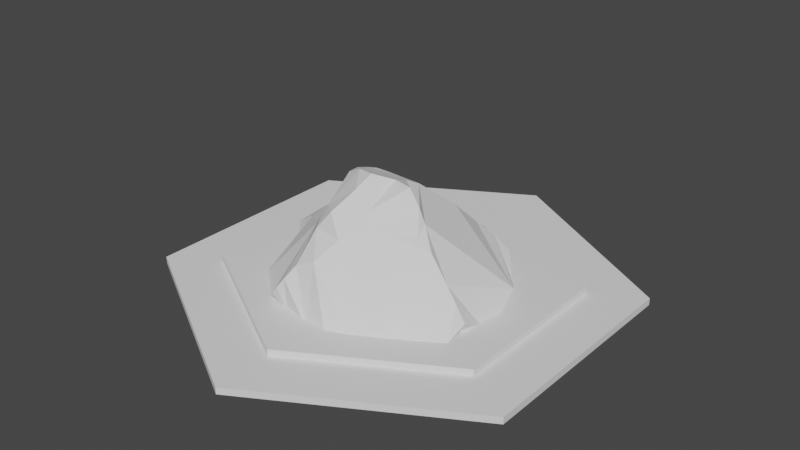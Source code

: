 # Source: copper_mine.blend  (saved by Blender 3.4.6; exported with 4.5.12 LTS)
import bpy
from mathutils import Matrix  # noqa: F401  (used for matrix-valued properties, if any)

bpy.ops.wm.read_factory_settings(use_empty=True)
scene = bpy.context.scene
scene.name = 'Scene'

# ---- collections
col_collection_1 = bpy.data.collections.new('Collection 1'); scene.collection.children.link(col_collection_1)

# ---- world
world_world = bpy.data.worlds.new('World'); scene.world = world_world
world_world.use_nodes = True; world_world.node_tree.nodes.clear()
_N = world_world.node_tree.nodes; _L = world_world.node_tree.links
n0 = _N.new('ShaderNodeOutputWorld'); n0.name = 'World Output'; n0.location = (300, 300)
n1 = _N.new('ShaderNodeBackground'); n1.name = 'Background'; n1.location = (10, 300)
n1.inputs[0].default_value = (0.05088, 0.05088, 0.05088, 1.0)
_L.new(n1.outputs[0], n0.inputs[0])
n0.is_active_output = True
world_world.color = (0.05088, 0.05088, 0.05088)
world_world.use_sun_shadow = False
world_world.sun_shadow_jitter_overblur = 0.0

# ---- meshes
me_cylinder_002 = bpy.data.meshes.new('Cylinder.002')
me_cylinder_002.from_pydata([(0.0, 1.0, -0.005), (0.0, 1.0, 0.005), (0.866, 0.5, -0.005), (0.866, 0.5, 0.005), (0.866, -0.5, -0.005), (0.866, -0.5, 0.005), (0.0, -1.0, -0.005), (0.0, -1.0, 0.005), (-0.866, -0.5, -0.005), (-0.866, -0.5, 0.005), (-0.866, 0.5, -0.005), (-0.866, 0.5, 0.005)], [], [(0, 1, 3, 2), (2, 3, 5, 4), (4, 5, 7, 6), (6, 7, 9, 8), (3, 1, 11, 9, 7, 5), (8, 9, 11, 10), (10, 11, 1, 0), (0, 2, 4, 6, 8, 10)])
_ca = me_cylinder_002.color_attributes.new('Col', 'BYTE_COLOR', 'CORNER')
_ca.data.foreach_set('color', [0.05781, 0.06125, 0.07619, 1.0, 0.05781, 0.06125, 0.07619, 1.0, 0.05781, 0.06125, 0.07619, 1.0, 0.05781, 0.06125, 0.07619, 1.0, 0.05781, 0.06125, 0.07619, 1.0, 0.05781, 0.06125, 0.07619, 1.0, 0.05951, 0.06301, 0.07619, 1.0, 0.05951, 0.06301, 0.07819, 1.0, 0.05951, 0.06301, 0.07819, 1.0, 0.05951, 0.06301, 0.07619, 1.0, 0.107, 0.1095, 0.1195, 1.0, 0.107, 0.1119, 0.1221, 1.0, 0.107, 0.1119, 0.1221, 1.0, 0.107, 0.1095, 0.1195, 1.0, 0.05781, 0.06125, 0.07619, 1.0, 0.05781, 0.06125, 0.07619, 1.0, 0.05781, 0.06125, 0.07619, 1.0, 0.05781, 0.06125, 0.07619, 1.0, 0.0648, 0.06848, 0.08228, 1.0, 0.05781, 0.06125, 0.07619, 1.0, 0.107, 0.1095, 0.1195, 1.0, 0.05951, 0.06301, 0.07619, 1.0, 0.05781, 0.06125, 0.07619, 1.0, 0.05781, 0.06125, 0.07619, 1.0, 0.0648, 0.06848, 0.08228, 1.0, 0.06663, 0.07036, 0.08438, 1.0, 0.06663, 0.07036, 0.08438, 1.0, 0.0648, 0.06848, 0.08228, 1.0, 0.05781, 0.06125, 0.07619, 1.0, 0.05781, 0.06125, 0.07619, 1.0, 0.05781, 0.06125, 0.07619, 1.0, 0.05781, 0.06125, 0.07619, 1.0, 0.05951, 0.06301, 0.07819, 1.0, 0.107, 0.1119, 0.1221, 1.0, 0.05781, 0.06125, 0.07619, 1.0, 0.06663, 0.07036, 0.08438, 1.0])
me_cylinder_002.update()
me_cylinder_003 = bpy.data.meshes.new('Cylinder.003')
me_cylinder_003.from_pydata([(0.0, 1.0, -0.005), (0.0, 1.0, 0.005), (0.866, 0.5, -0.005), (0.866, 0.5, 0.005), (0.866, -0.5, -0.005), (0.866, -0.5, 0.005), (0.0, -1.0, -0.005), (0.0, -1.0, 0.005), (-0.866, -0.5, -0.005), (-0.866, -0.5, 0.005), (-0.866, 0.5, -0.005), (-0.866, 0.5, 0.005)], [], [(0, 1, 3, 2), (2, 3, 5, 4), (4, 5, 7, 6), (6, 7, 9, 8), (3, 1, 11, 9, 7, 5), (8, 9, 11, 10), (10, 11, 1, 0), (0, 2, 4, 6, 8, 10)])
_ca = me_cylinder_003.color_attributes.new('Col', 'BYTE_COLOR', 'CORNER')
_ca.data.foreach_set('color', [0.491, 0.4179, 0.6038, 1.0, 0.491, 0.4179, 0.6038, 1.0, 0.491, 0.4179, 0.6038, 1.0, 0.491, 0.4179, 0.6038, 1.0, 0.491, 0.4179, 0.6038, 1.0, 0.491, 0.4179, 0.6038, 1.0, 0.491, 0.4179, 0.6038, 1.0, 0.491, 0.4179, 0.6038, 1.0, 0.491, 0.4179, 0.6038, 1.0, 0.491, 0.4179, 0.6038, 1.0, 0.491, 0.4179, 0.6038, 1.0, 0.491, 0.4179, 0.6038, 1.0, 0.491, 0.4179, 0.6038, 1.0, 0.491, 0.4179, 0.6038, 1.0, 0.491, 0.4179, 0.6038, 1.0, 0.491, 0.4179, 0.6038, 1.0, 0.491, 0.4179, 0.6038, 1.0, 0.491, 0.4179, 0.6038, 1.0, 0.491, 0.4179, 0.6038, 1.0, 0.491, 0.4179, 0.6038, 1.0, 0.491, 0.4179, 0.6038, 1.0, 0.491, 0.4179, 0.6038, 1.0, 0.491, 0.4179, 0.6038, 1.0, 0.491, 0.4179, 0.6038, 1.0, 0.491, 0.4179, 0.6038, 1.0, 0.491, 0.4179, 0.6038, 1.0, 0.491, 0.4179, 0.6038, 1.0, 0.491, 0.4179, 0.6038, 1.0, 0.491, 0.4179, 0.6038, 1.0, 0.491, 0.4179, 0.6038, 1.0, 0.491, 0.4179, 0.6038, 1.0, 0.491, 0.4179, 0.6038, 1.0, 0.491, 0.4179, 0.6038, 1.0, 0.491, 0.4179, 0.6038, 1.0, 0.491, 0.4179, 0.6038, 1.0, 0.491, 0.4179, 0.6038, 1.0])
me_cylinder_003.update()
me_cube = bpy.data.meshes.new('Cube')
me_cube.from_pydata([(-0.7114, -0.6736, 0.2153), (0.4368, -0.0418, 1.001), (-0.2247, 0.9417, 0.2033), (-0.07519, 0.4885, 0.8532), (1.101, -0.8221, 0.1075), (0.7032, 0.1491, 0.7057), (0.6765, 0.8335, 0.2616), (0.4268, 0.6338, 0.613), (0.227, 0.2569, 1.113), (-0.394, 0.6629, 0.5896), (0.05435, 0.5477, 0.7271), (0.4926, 0.3714, 0.7791), (0.5532, 0.09928, 0.8114), (0.391, 0.2806, 0.8219), (-0.8242, 0.1828, 0.1056), (-0.4874, -0.4282, 0.7279), (-0.06773, 0.4057, 0.963), (-0.372, 0.8506, 0.3771), (0.3249, 0.1209, 1.101), (-0.2169, 0.497, 0.834), (-0.2396, 0.3657, 0.9818), (-0.8691, -0.3073, 0.1113), (-0.2113, -0.3348, 0.9806), (-0.3123, 0.9068, 0.2865), (0.2748, 0.1937, 1.125), (-0.3941, 0.305, 0.8061), (-0.6021, 0.5992, 0.1372), (-0.5905, -0.5425, 0.4974), (-0.404, 0.7728, 0.4759), (0.3773, 0.04453, 1.066), (0.1028, 0.1543, 1.19), (0.9559, -0.447, 0.3733), (0.4134, -1.044, 0.227), (0.9172, -0.778, 0.2299), (0.7705, -0.9018, 0.1821), (1.022, 0.07421, 0.4867), (-0.4007, -0.9465, 0.09001), (0.8018, -0.7893, 0.267), (0.2028, -0.3098, 0.9971), (0.4733, -0.7631, 0.4929), (0.2608, -0.1857, 1.024), (0.439, -0.9181, 0.3718), (0.1498, -0.2123, 1.055), (0.6374, -0.7769, 0.3797), (0.3392, -0.5972, 0.7233), (-0.39, -0.3203, 0.8152), (0.124, -1.062, 0.06932), (-0.886, -0.09472, 0.1032), (-0.1395, -0.2631, 1.128), (0.6895, 0.808, 0.4228), (1.186, 0.1382, 0.1375), (0.5997, 0.2595, 0.7416), (0.4593, 0.5032, 0.6966), (0.9538, 0.08992, 0.5654), (-0.4714, 0.5051, 0.6634), (-0.3188, 0.3348, 0.894), (-0.2739, -0.3778, 0.8653), (-0.1625, 0.1669, 1.134), (-0.3815, 0.07842, 0.8607), (-0.01173, -0.1435, 1.137), (-0.04101, 0.04511, 1.213), (-0.4087, -0.1189, 0.8479), (-0.3379, 0.05023, 0.928), (-0.2837, 0.07214, 0.9969), (-0.345, 0.0007767, 0.9251), (-0.8638, -0.5591, 0.1384), (-0.8523, -0.5485, 0.1406), (0.187, 1.054, 0.1878), (1.017, 0.5506, 0.2017), (0.9545, -0.9631, 0.01821), (-0.7744, 0.4195, 0.1079), (-0.85, -0.06275, 0.1079), (-0.4149, 0.7714, 0.1699), (-0.6515, -0.609, 0.359), (-0.5536, -0.7901, 0.1031), (-0.2021, -1.064, 0.2186), (1.329, -0.2953, 0.05901), (-0.8816, -0.3514, 0.1129), (-0.8638, -0.5591, 0.1384), (-0.7114, -0.6736, 0.2153), (0.9676, -0.9788, -0.01881), (1.101, -0.8221, 0.1075), (0.3953, -1.079, 0.2833), (-0.4277, 1.14, 0.1055), (1.101, -0.8221, 0.1075), (-0.9258, 0.1633, 0.01377), (0.187, 1.054, 0.1878), (-0.7747, 0.3953, 0.02587), (-0.886, -0.09472, 0.1032), (-0.6256, 0.9414, 0.0929), (-0.7114, -0.6736, 0.2153), (-0.2021, -1.064, 0.2186), (1.329, -0.2953, 0.05901)], [(78, 79), (80, 81), (86, 83), (77, 65), (87, 85), (85, 88), (83, 89), (47, 77), (84, 92)], [(39, 44, 38, 42, 59, 48, 22, 56, 45, 15, 27, 73, 0, 74, 36, 75, 46, 32, 41), (9, 19, 3, 10), (6, 49, 7, 52, 11, 51, 5, 53, 35, 31, 33, 4, 76, 50, 68), (0, 73, 27, 15, 45, 61, 58, 25, 54, 9, 28, 17, 23, 2, 72, 26, 70, 14, 71, 21, 66), (2, 67, 6, 68, 50, 76, 4, 69, 34, 32, 46, 75, 36, 74, 0, 66, 21, 71, 14, 70, 26, 72), (13, 8, 24, 18, 29, 1, 12), (11, 13, 12, 5, 51), (7, 10, 13, 11, 52), (10, 3, 16, 8, 13), (2, 23, 17, 28, 9, 10, 7, 49, 6, 67), (9, 54, 25, 55, 20, 19), (19, 16, 3), (19, 20, 16), (20, 57, 60, 30, 8, 16), (4, 33, 34, 69), (34, 37, 43, 39, 41, 32), (34, 33, 37), (33, 31, 37), (31, 35, 53, 5, 12, 1, 40, 38, 44, 39, 43, 37), (40, 42, 38), (60, 59, 42, 40, 1, 29, 18, 24, 8, 30), (25, 58, 62, 63, 57, 20, 55), (64, 63, 62), (58, 61, 64, 62), (61, 45, 56, 22, 48, 59, 60, 57, 63, 64)])
_uv = me_cube.uv_layers.new(name='UVMap')
_uv.uv.foreach_set('vector', [0.4062, 0.8438, 0.5, 0.9219, 0.5938, 1.0, 0.5781, 1.0, 0.5742, 1.0, 0.5703, 1.0, 0.5625, 1.0, 0.54, 1.0, 0.5301, 1.0, 0.5, 1.0, 0.4375, 1.0, 0.4062, 1.0, 0.375, 1.0, 0.375, 0.9688, 0.375, 0.9375, 0.375, 0.9219, 0.375, 0.9062, 0.3828, 0.8672, 0.3906, 0.8594, 0.5, 0.25, 0.5625, 0.25, 0.625, 0.25, 0.625, 0.375, 0.375, 0.5, 0.5, 0.5, 0.625, 0.5, 0.625, 0.5625, 0.625, 0.625, 0.625, 0.6875, 0.625, 0.75, 0.5938, 0.75, 0.5625, 0.75, 0.5, 0.75, 0.4375, 0.75, 0.375, 0.75, 0.375, 0.6875, 0.375, 0.625, 0.375, 0.5625, 0.375, 0.0, 0.4062, 0.0, 0.4375, 0.0, 0.5203, 0.0, 0.5301, 0.0, 0.5295, 0.05555, 0.5289, 0.1111, 0.5278, 0.2222, 0.5195, 0.2305, 0.5, 0.25, 0.4688, 0.25, 0.4375, 0.25, 0.4062, 0.25, 0.375, 0.25, 0.375, 0.2188, 0.375, 0.1875, 0.375, 0.1562, 0.375, 0.125, 0.375, 0.09375, 0.375, 0.0625, 0.375, 0.03125, 0.125, 0.5, 0.25, 0.5, 0.375, 0.5, 0.375, 0.5625, 0.375, 0.625, 0.375, 0.6875, 0.375, 0.75, 0.3438, 0.75, 0.3125, 0.75, 0.25, 0.75, 0.2188, 0.75, 0.2031, 0.75, 0.1875, 0.75, 0.1562, 0.75, 0.125, 0.75, 0.125, 0.7188, 0.125, 0.6875, 0.125, 0.6562, 0.125, 0.625, 0.125, 0.5938, 0.125, 0.5625, 0.125, 0.5312, 0.75, 0.625, 0.875, 0.625, 0.875, 0.6562, 0.875, 0.6875, 0.875, 0.7188, 0.875, 0.75, 0.75, 0.75, 0.625, 0.625, 0.75, 0.625, 0.75, 0.75, 0.625, 0.75, 0.625, 0.6875, 0.625, 0.5, 0.75, 0.5, 0.75, 0.625, 0.625, 0.625, 0.625, 0.5625, 0.75, 0.5, 0.875, 0.5, 0.875, 0.5625, 0.875, 0.625, 0.75, 0.625, 0.375, 0.25, 0.4062, 0.25, 0.4375, 0.25, 0.4688, 0.25, 0.5, 0.25, 0.625, 0.375, 0.625, 0.5, 0.5, 0.5, 0.375, 0.5, 0.375, 0.375, 0.5, 0.25, 0.5195, 0.2305, 0.5278, 0.2222, 0.536, 0.214, 0.5625, 0.1875, 0.5625, 0.25, 0.5625, 0.25, 0.625, 0.1875, 0.625, 0.25, 0.5625, 0.25, 0.5625, 0.1875, 0.625, 0.1875, 0.5625, 0.1875, 0.5781, 0.1719, 0.5859, 0.1641, 0.5938, 0.1562, 0.625, 0.125, 0.625, 0.1875, 0.375, 0.75, 0.4375, 0.75, 0.375, 0.8125, 0.375, 0.7812, 0.375, 0.8125, 0.4375, 0.8125, 0.4219, 0.8281, 0.4062, 0.8438, 0.3906, 0.8594, 0.375, 0.875, 0.375, 0.8125, 0.4375, 0.75, 0.4375, 0.8125, 0.4375, 0.75, 0.5, 0.75, 0.4375, 0.8125, 0.5, 0.75, 0.5625, 0.75, 0.5938, 0.75, 0.625, 0.75, 0.625, 0.875, 0.625, 1.0, 0.6094, 1.0, 0.5938, 1.0, 0.5, 0.9219, 0.4062, 0.8438, 0.4219, 0.8281, 0.4375, 0.8125, 0.6094, 0.0, 0.5781, 0.0, 0.5938, 0.0, 0.5859, 0.1641, 0.5742, 0.0, 0.5781, 0.0, 0.6094, 0.0, 0.625, 0.0, 0.625, 0.03125, 0.625, 0.0625, 0.625, 0.09375, 0.625, 0.125, 0.5938, 0.1562, 0.5278, 0.2222, 0.5289, 0.1111, 0.5535, 0.1415, 0.5658, 0.1567, 0.5781, 0.1719, 0.5625, 0.1875, 0.536, 0.214, 0.5415, 0.09852, 0.5658, 0.1567, 0.5535, 0.1415, 0.5289, 0.1111, 0.5295, 0.05555, 0.5415, 0.09852, 0.5535, 0.1415, 0.5295, 0.05555, 0.5301, 0.0, 0.54, 0.0, 0.5625, 0.0, 0.5703, 0.0, 0.5742, 0.0, 0.5859, 0.1641, 0.5781, 0.1719, 0.5658, 0.1567, 0.5415, 0.09852])
_ca = me_cube.color_attributes.new('Col', 'BYTE_COLOR', 'CORNER')
_ca.data.foreach_set('color', [0.1329, 0.1248, 0.05781, 1.0, 0.1356, 0.1248, 0.05286, 1.0, 0.2542, 0.2195, 0.09306, 1.0, 0.2542, 0.2122, 0.09531, 1.0, 0.3005, 0.2384, 0.1046, 1.0, 0.2664, 0.2195, 0.09306, 1.0, 0.2623, 0.227, 0.09531, 1.0, 0.2159, 0.2051, 0.09084, 1.0, 0.2462, 0.1946, 0.07421, 1.0, 0.2346, 0.1946, 0.0865, 1.0, 0.1746, 0.1413, 0.09306, 1.0, 0.1274, 0.1095, 0.09531, 1.0, 0.0999, 0.09531, 0.1119, 1.0, 0.1046, 0.09531, 0.1022, 1.0, 0.08438, 0.07819, 0.08022, 1.0, 0.117, 0.1022, 0.08866, 1.0, 0.107, 0.09084, 0.07421, 1.0, 0.1981, 0.162, 0.08022, 1.0, 0.1384, 0.117, 0.05951, 1.0, 0.3095, 0.2384, 0.0865, 1.0, 0.3613, 0.2789, 0.1095, 1.0, 0.3005, 0.2582, 0.0999, 1.0, 0.2462, 0.2051, 0.08438, 1.0, 0.1144, 0.1095, 0.1274, 1.0, 0.2195, 0.1779, 0.09084, 1.0, 0.2051, 0.1779, 0.08228, 1.0, 0.2961, 0.2346, 0.09084, 1.0, 0.2831, 0.2232, 0.09759, 1.0, 0.2159, 0.1946, 0.08866, 1.0, 0.227, 0.2016, 0.08866, 1.0, 0.2384, 0.1779, 0.07036, 1.0, 0.2122, 0.1714, 0.07619, 1.0, 0.2159, 0.1878, 0.107, 1.0, 0.1981, 0.15, 0.08866, 1.0, 0.1195, 0.1144, 0.1301, 1.0, 0.1144, 0.1095, 0.1301, 1.0, 0.08438, 0.08228, 0.09759, 1.0, 0.0865, 0.08228, 0.0999, 1.0, 0.0999, 0.09531, 0.1119, 1.0, 0.1274, 0.1095, 0.09531, 1.0, 0.1746, 0.1413, 0.09306, 1.0, 0.2346, 0.1946, 0.0865, 1.0, 0.2462, 0.1946, 0.07421, 1.0, 0.2874, 0.2346, 0.0999, 1.0, 0.3564, 0.2831, 0.1119, 1.0, 0.3095, 0.2462, 0.1046, 1.0, 0.2582, 0.227, 0.0865, 1.0, 0.3095, 0.2384, 0.0865, 1.0, 0.2874, 0.2384, 0.0999, 1.0, 0.2961, 0.2462, 0.1046, 1.0, 0.2086, 0.1714, 0.1095, 1.0, 0.1022, 0.09759, 0.1144, 1.0, 0.107, 0.1022, 0.1144, 1.0, 0.1095, 0.1046, 0.1119, 1.0, 0.1046, 0.0999, 0.1119, 1.0, 0.09759, 0.09306, 0.1095, 1.0, 0.09759, 0.09306, 0.1119, 1.0, 0.09531, 0.09306, 0.1144, 1.0, 0.09759, 0.09531, 0.1144, 1.0, 0.1022, 0.09759, 0.1144, 1.0, 0.1095, 0.1046, 0.1221, 1.0, 0.1144, 0.1095, 0.1274, 1.0, 0.0865, 0.08228, 0.0999, 1.0, 0.08438, 0.08228, 0.09759, 1.0, 0.1144, 0.1095, 0.1301, 1.0, 0.1195, 0.1144, 0.1301, 1.0, 0.1221, 0.1119, 0.1195, 1.0, 0.1878, 0.1529, 0.1119, 1.0, 0.2346, 0.1946, 0.1046, 1.0, 0.107, 0.09084, 0.07421, 1.0, 0.117, 0.1022, 0.08866, 1.0, 0.08438, 0.07819, 0.08022, 1.0, 0.1046, 0.09531, 0.1022, 1.0, 0.0999, 0.09531, 0.1119, 1.0, 0.09759, 0.09531, 0.1144, 1.0, 0.09531, 0.09306, 0.1144, 1.0, 0.09759, 0.09306, 0.1119, 1.0, 0.09759, 0.09306, 0.1095, 1.0, 0.1046, 0.0999, 0.1119, 1.0, 0.1095, 0.1046, 0.1119, 1.0, 0.107, 0.1022, 0.1144, 1.0, 0.2542, 0.2016, 0.09759, 1.0, 0.2747, 0.2122, 0.07421, 1.0, 0.2623, 0.2086, 0.07819, 1.0, 0.2346, 0.2122, 0.0865, 1.0, 0.227, 0.2122, 0.09306, 1.0, 0.2122, 0.2086, 0.09531, 1.0, 0.227, 0.1878, 0.06663, 1.0, 0.2831, 0.2232, 0.09759, 1.0, 0.2542, 0.2016, 0.09759, 1.0, 0.227, 0.1878, 0.06663, 1.0, 0.227, 0.2016, 0.08866, 1.0, 0.2159, 0.1946, 0.08866, 1.0, 0.2051, 0.1779, 0.08228, 1.0, 0.2462, 0.2051, 0.08438, 1.0, 0.2542, 0.2016, 0.09759, 1.0, 0.2831, 0.2232, 0.09759, 1.0, 0.2961, 0.2346, 0.09084, 1.0, 0.2462, 0.2051, 0.08438, 1.0, 0.3005, 0.2582, 0.0999, 1.0, 0.3278, 0.2705, 0.1022, 1.0, 0.2747, 0.2122, 0.07421, 1.0, 0.2542, 0.2016, 0.09759, 1.0, 0.1022, 0.09759, 0.1144, 1.0, 0.2086, 0.1714, 0.1095, 1.0, 0.2961, 0.2462, 0.1046, 1.0, 0.2874, 0.2384, 0.0999, 1.0, 0.3095, 0.2384, 0.0865, 1.0, 0.2462, 0.2051, 0.08438, 1.0, 0.2051, 0.1779, 0.08228, 1.0, 0.2195, 0.1779, 0.09084, 1.0, 0.1144, 0.1095, 0.1274, 1.0, 0.1095, 0.1046, 0.1221, 1.0, 0.3095, 0.2384, 0.0865, 1.0, 0.2582, 0.227, 0.0865, 1.0, 0.3095, 0.2462, 0.1046, 1.0, 0.3663, 0.2831, 0.1119, 1.0, 0.314, 0.2502, 0.0999, 1.0, 0.3613, 0.2789, 0.1095, 1.0, 0.3613, 0.2789, 0.1095, 1.0, 0.3278, 0.2705, 0.1022, 1.0, 0.3005, 0.2582, 0.0999, 1.0, 0.3613, 0.2789, 0.1095, 1.0, 0.314, 0.2502, 0.0999, 1.0, 0.3278, 0.2705, 0.1022, 1.0, 0.314, 0.2502, 0.0999, 1.0, 0.3005, 0.2462, 0.1022, 1.0, 0.3231, 0.2789, 0.0999, 1.0, 0.2664, 0.2384, 0.08866, 1.0, 0.2747, 0.2122, 0.07421, 1.0, 0.3278, 0.2705, 0.1022, 1.0, 0.1195, 0.1144, 0.1301, 1.0, 0.1981, 0.15, 0.08866, 1.0, 0.1878, 0.1529, 0.1119, 1.0, 0.1221, 0.1119, 0.1195, 1.0, 0.1878, 0.1529, 0.1119, 1.0, 0.1248, 0.1195, 0.06301, 1.0, 0.1356, 0.1221, 0.05448, 1.0, 0.1329, 0.1248, 0.05781, 1.0, 0.1384, 0.117, 0.05951, 1.0, 0.2346, 0.1946, 0.1046, 1.0, 0.1878, 0.1529, 0.1119, 1.0, 0.1981, 0.15, 0.08866, 1.0, 0.1248, 0.1195, 0.06301, 1.0, 0.1981, 0.15, 0.08866, 1.0, 0.2159, 0.1878, 0.107, 1.0, 0.1248, 0.1195, 0.06301, 1.0, 0.2159, 0.1878, 0.107, 1.0, 0.2122, 0.1714, 0.07619, 1.0, 0.2384, 0.1779, 0.07036, 1.0, 0.227, 0.2016, 0.08866, 1.0, 0.227, 0.1878, 0.06663, 1.0, 0.2122, 0.2086, 0.09531, 1.0, 0.2232, 0.2051, 0.09306, 1.0, 0.2542, 0.2195, 0.09306, 1.0, 0.1356, 0.1248, 0.05286, 1.0, 0.1329, 0.1248, 0.05781, 1.0, 0.1356, 0.1221, 0.05448, 1.0, 0.1248, 0.1195, 0.06301, 1.0, 0.2232, 0.2051, 0.09306, 1.0, 0.2542, 0.2122, 0.09531, 1.0, 0.2542, 0.2195, 0.09306, 1.0, 0.3231, 0.2789, 0.0999, 1.0, 0.3005, 0.2384, 0.1046, 1.0, 0.2542, 0.2122, 0.09531, 1.0, 0.2232, 0.2051, 0.09306, 1.0, 0.2122, 0.2086, 0.09531, 1.0, 0.227, 0.2122, 0.09306, 1.0, 0.2346, 0.2122, 0.0865, 1.0, 0.2623, 0.2086, 0.07819, 1.0, 0.2747, 0.2122, 0.07421, 1.0, 0.2664, 0.2384, 0.08866, 1.0, 0.3095, 0.2462, 0.1046, 1.0, 0.3564, 0.2831, 0.1119, 1.0, 0.3564, 0.2789, 0.1119, 1.0, 0.3613, 0.2747, 0.1095, 1.0, 0.3005, 0.2462, 0.1022, 1.0, 0.314, 0.2502, 0.0999, 1.0, 0.3663, 0.2831, 0.1119, 1.0, 0.3278, 0.2462, 0.0999, 1.0, 0.3613, 0.2747, 0.1095, 1.0, 0.3564, 0.2789, 0.1119, 1.0, 0.3564, 0.2831, 0.1119, 1.0, 0.2874, 0.2346, 0.0999, 1.0, 0.3278, 0.2462, 0.0999, 1.0, 0.3564, 0.2789, 0.1119, 1.0, 0.2874, 0.2346, 0.0999, 1.0, 0.2462, 0.1946, 0.07421, 1.0, 0.2159, 0.2051, 0.09084, 1.0, 0.2623, 0.227, 0.09531, 1.0, 0.2664, 0.2195, 0.09306, 1.0, 0.3005, 0.2384, 0.1046, 1.0, 0.3231, 0.2789, 0.0999, 1.0, 0.3005, 0.2462, 0.1022, 1.0, 0.3613, 0.2747, 0.1095, 1.0, 0.3278, 0.2462, 0.0999, 1.0])
me_cube.update()

# ---- objects
ob_1_top = bpy.data.objects.new('1-top', me_cylinder_002)
ob_0_base = bpy.data.objects.new('0-base', me_cylinder_003)
ob_cube = bpy.data.objects.new('Cube', me_cube)

# ---- transforms, parenting, visibility, modifiers, constraints
ob_1_top.location = (0.0, 0.0, 0.045)
ob_1_top.scale = (0.75, 0.75, 3.0)
_m = ob_1_top.modifiers.new('Triangulate', 'TRIANGULATE')
ob_0_base.location = (0.0, 0.0, 0.015)
ob_0_base.scale = (1.0, 1.0, 3.0)
_m = ob_0_base.modifiers.new('Triangulate', 'TRIANGULATE')
ob_cube.location = (0.03487, -0.1205, -0.01338)
ob_cube.rotation_euler = (-0.05967, -0.01293, 2.201)
ob_cube.scale = (0.4785, 0.4724, 0.4719)
_m = ob_cube.modifiers.new('Triangulate', 'TRIANGULATE')

# ---- collection membership
col_collection_1.objects.link(ob_1_top)
col_collection_1.objects.link(ob_0_base)
col_collection_1.objects.link(ob_cube)

# ---- scene / render settings (as saved in the file)
scene.frame_start = 1; scene.frame_end = 250; scene.frame_set(0)
scene.render.engine = 'BLENDER_EEVEE_NEXT'
scene.cycles.sampling_pattern = 'TABULATED_SOBOL'
scene.cycles.use_light_tree = False
scene.view_settings.view_transform = 'Filmic'
bpy.context.view_layer.update()

# ---- added for rendering (the .blend has no active camera and no usable light): camera, sun
cam_auto = bpy.data.cameras.new('AutoCamera')
cam_auto.lens = 50.0
cam_auto.sensor_width = 36.0
cam_auto.clip_end = 1000.0
ob_auto_camera = bpy.data.objects.new('AutoCamera', cam_auto)
scene.collection.objects.link(ob_auto_camera)
ob_auto_camera.location = (2.52213, -3.02656, 2.28584)
ob_auto_camera.rotation_euler = (1.09748, -7.21219e-08, 0.694738)
scene.camera = ob_auto_camera
light_auto_sun = bpy.data.lights.new('AutoSun', 'SUN')
light_auto_sun.energy = 3.0
light_auto_sun.angle = 0.0523599
ob_auto_sun = bpy.data.objects.new('AutoSun', light_auto_sun)
scene.collection.objects.link(ob_auto_sun)
ob_auto_sun.rotation_euler = (0.872665, 0.174533, 0.523599)
bpy.context.view_layer.update()
